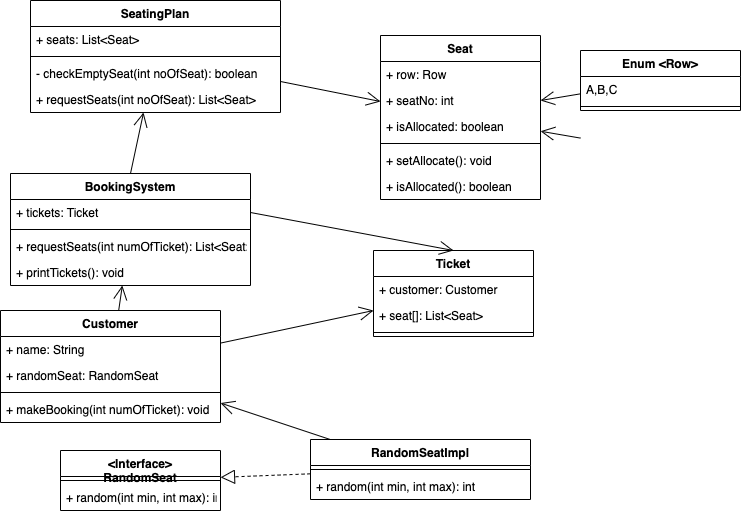

The diagram above was exported from draw.io. Its source (the exported page's mxGraphModel, read from the mxfile embedded in the PNG):
<mxGraphModel dx="1194" dy="623" grid="1" gridSize="10" guides="1" tooltips="1" connect="1" arrows="1" fold="1" page="1" pageScale="1" pageWidth="827" pageHeight="1169" math="0" shadow="0">
  <root>
    <mxCell id="0" />
    <mxCell id="1" parent="0" />
    <mxCell id="ne5537nGDQuWgat6P71S-1" value="Seat" style="swimlane;fontStyle=1;align=center;verticalAlign=top;childLayout=stackLayout;horizontal=1;startSize=26;horizontalStack=0;resizeParent=1;resizeParentMax=0;resizeLast=0;collapsible=1;marginBottom=0;" vertex="1" parent="1">
      <mxGeometry x="450" y="115" width="160" height="164" as="geometry" />
    </mxCell>
    <mxCell id="ne5537nGDQuWgat6P71S-26" value="+ row: Row" style="text;strokeColor=none;fillColor=none;align=left;verticalAlign=top;spacingLeft=4;spacingRight=4;overflow=hidden;rotatable=0;points=[[0,0.5],[1,0.5]];portConstraint=eastwest;" vertex="1" parent="ne5537nGDQuWgat6P71S-1">
      <mxGeometry y="26" width="160" height="26" as="geometry" />
    </mxCell>
    <mxCell id="ne5537nGDQuWgat6P71S-30" value="+ seatNo: int" style="text;strokeColor=none;fillColor=none;align=left;verticalAlign=top;spacingLeft=4;spacingRight=4;overflow=hidden;rotatable=0;points=[[0,0.5],[1,0.5]];portConstraint=eastwest;" vertex="1" parent="ne5537nGDQuWgat6P71S-1">
      <mxGeometry y="52" width="160" height="26" as="geometry" />
    </mxCell>
    <mxCell id="ne5537nGDQuWgat6P71S-2" value="+ isAllocated: boolean" style="text;strokeColor=none;fillColor=none;align=left;verticalAlign=top;spacingLeft=4;spacingRight=4;overflow=hidden;rotatable=0;points=[[0,0.5],[1,0.5]];portConstraint=eastwest;" vertex="1" parent="ne5537nGDQuWgat6P71S-1">
      <mxGeometry y="78" width="160" height="26" as="geometry" />
    </mxCell>
    <mxCell id="ne5537nGDQuWgat6P71S-3" value="" style="line;strokeWidth=1;fillColor=none;align=left;verticalAlign=middle;spacingTop=-1;spacingLeft=3;spacingRight=3;rotatable=0;labelPosition=right;points=[];portConstraint=eastwest;strokeColor=inherit;" vertex="1" parent="ne5537nGDQuWgat6P71S-1">
      <mxGeometry y="104" width="160" height="8" as="geometry" />
    </mxCell>
    <mxCell id="ne5537nGDQuWgat6P71S-4" value="+ setAllocate(): void" style="text;strokeColor=none;fillColor=none;align=left;verticalAlign=top;spacingLeft=4;spacingRight=4;overflow=hidden;rotatable=0;points=[[0,0.5],[1,0.5]];portConstraint=eastwest;" vertex="1" parent="ne5537nGDQuWgat6P71S-1">
      <mxGeometry y="112" width="160" height="26" as="geometry" />
    </mxCell>
    <mxCell id="ne5537nGDQuWgat6P71S-59" value="+ isAllocated(): boolean" style="text;strokeColor=none;fillColor=none;align=left;verticalAlign=top;spacingLeft=4;spacingRight=4;overflow=hidden;rotatable=0;points=[[0,0.5],[1,0.5]];portConstraint=eastwest;" vertex="1" parent="ne5537nGDQuWgat6P71S-1">
      <mxGeometry y="138" width="160" height="26" as="geometry" />
    </mxCell>
    <mxCell id="ne5537nGDQuWgat6P71S-5" value="SeatingPlan" style="swimlane;fontStyle=1;align=center;verticalAlign=top;childLayout=stackLayout;horizontal=1;startSize=26;horizontalStack=0;resizeParent=1;resizeParentMax=0;resizeLast=0;collapsible=1;marginBottom=0;" vertex="1" parent="1">
      <mxGeometry x="100" y="80" width="250" height="112" as="geometry" />
    </mxCell>
    <mxCell id="ne5537nGDQuWgat6P71S-6" value="+ seats: List&lt;Seat&gt;" style="text;strokeColor=none;fillColor=none;align=left;verticalAlign=top;spacingLeft=4;spacingRight=4;overflow=hidden;rotatable=0;points=[[0,0.5],[1,0.5]];portConstraint=eastwest;" vertex="1" parent="ne5537nGDQuWgat6P71S-5">
      <mxGeometry y="26" width="250" height="26" as="geometry" />
    </mxCell>
    <mxCell id="ne5537nGDQuWgat6P71S-7" value="" style="line;strokeWidth=1;fillColor=none;align=left;verticalAlign=middle;spacingTop=-1;spacingLeft=3;spacingRight=3;rotatable=0;labelPosition=right;points=[];portConstraint=eastwest;strokeColor=inherit;" vertex="1" parent="ne5537nGDQuWgat6P71S-5">
      <mxGeometry y="52" width="250" height="8" as="geometry" />
    </mxCell>
    <mxCell id="ne5537nGDQuWgat6P71S-8" value="- checkEmptySeat(int noOfSeat): boolean" style="text;strokeColor=none;fillColor=none;align=left;verticalAlign=top;spacingLeft=4;spacingRight=4;overflow=hidden;rotatable=0;points=[[0,0.5],[1,0.5]];portConstraint=eastwest;" vertex="1" parent="ne5537nGDQuWgat6P71S-5">
      <mxGeometry y="60" width="250" height="26" as="geometry" />
    </mxCell>
    <mxCell id="ne5537nGDQuWgat6P71S-41" value="+ requestSeats(int noOfSeat): List&lt;Seat&gt;" style="text;strokeColor=none;fillColor=none;align=left;verticalAlign=top;spacingLeft=4;spacingRight=4;overflow=hidden;rotatable=0;points=[[0,0.5],[1,0.5]];portConstraint=eastwest;" vertex="1" parent="ne5537nGDQuWgat6P71S-5">
      <mxGeometry y="86" width="250" height="26" as="geometry" />
    </mxCell>
    <mxCell id="ne5537nGDQuWgat6P71S-9" value="Customer" style="swimlane;fontStyle=1;align=center;verticalAlign=top;childLayout=stackLayout;horizontal=1;startSize=26;horizontalStack=0;resizeParent=1;resizeParentMax=0;resizeLast=0;collapsible=1;marginBottom=0;" vertex="1" parent="1">
      <mxGeometry x="70" y="390" width="220" height="112" as="geometry" />
    </mxCell>
    <mxCell id="ne5537nGDQuWgat6P71S-10" value="+ name: String" style="text;strokeColor=none;fillColor=none;align=left;verticalAlign=top;spacingLeft=4;spacingRight=4;overflow=hidden;rotatable=0;points=[[0,0.5],[1,0.5]];portConstraint=eastwest;" vertex="1" parent="ne5537nGDQuWgat6P71S-9">
      <mxGeometry y="26" width="220" height="26" as="geometry" />
    </mxCell>
    <mxCell id="ne5537nGDQuWgat6P71S-49" value="+ randomSeat: RandomSeat" style="text;strokeColor=none;fillColor=none;align=left;verticalAlign=top;spacingLeft=4;spacingRight=4;overflow=hidden;rotatable=0;points=[[0,0.5],[1,0.5]];portConstraint=eastwest;" vertex="1" parent="ne5537nGDQuWgat6P71S-9">
      <mxGeometry y="52" width="220" height="26" as="geometry" />
    </mxCell>
    <mxCell id="ne5537nGDQuWgat6P71S-11" value="" style="line;strokeWidth=1;fillColor=none;align=left;verticalAlign=middle;spacingTop=-1;spacingLeft=3;spacingRight=3;rotatable=0;labelPosition=right;points=[];portConstraint=eastwest;strokeColor=inherit;" vertex="1" parent="ne5537nGDQuWgat6P71S-9">
      <mxGeometry y="78" width="220" height="8" as="geometry" />
    </mxCell>
    <mxCell id="ne5537nGDQuWgat6P71S-12" value="+ makeBooking(int numOfTicket): void" style="text;strokeColor=none;fillColor=none;align=left;verticalAlign=top;spacingLeft=4;spacingRight=4;overflow=hidden;rotatable=0;points=[[0,0.5],[1,0.5]];portConstraint=eastwest;" vertex="1" parent="ne5537nGDQuWgat6P71S-9">
      <mxGeometry y="86" width="220" height="26" as="geometry" />
    </mxCell>
    <mxCell id="ne5537nGDQuWgat6P71S-17" value="Ticket" style="swimlane;fontStyle=1;align=center;verticalAlign=top;childLayout=stackLayout;horizontal=1;startSize=26;horizontalStack=0;resizeParent=1;resizeParentMax=0;resizeLast=0;collapsible=1;marginBottom=0;" vertex="1" parent="1">
      <mxGeometry x="443" y="330" width="160" height="86" as="geometry" />
    </mxCell>
    <mxCell id="ne5537nGDQuWgat6P71S-18" value="+ customer: Customer" style="text;strokeColor=none;fillColor=none;align=left;verticalAlign=top;spacingLeft=4;spacingRight=4;overflow=hidden;rotatable=0;points=[[0,0.5],[1,0.5]];portConstraint=eastwest;" vertex="1" parent="ne5537nGDQuWgat6P71S-17">
      <mxGeometry y="26" width="160" height="26" as="geometry" />
    </mxCell>
    <mxCell id="ne5537nGDQuWgat6P71S-21" value="+ seat[]: List&lt;Seat&gt;" style="text;strokeColor=none;fillColor=none;align=left;verticalAlign=top;spacingLeft=4;spacingRight=4;overflow=hidden;rotatable=0;points=[[0,0.5],[1,0.5]];portConstraint=eastwest;" vertex="1" parent="ne5537nGDQuWgat6P71S-17">
      <mxGeometry y="52" width="160" height="26" as="geometry" />
    </mxCell>
    <mxCell id="ne5537nGDQuWgat6P71S-19" value="" style="line;strokeWidth=1;fillColor=none;align=left;verticalAlign=middle;spacingTop=-1;spacingLeft=3;spacingRight=3;rotatable=0;labelPosition=right;points=[];portConstraint=eastwest;strokeColor=inherit;" vertex="1" parent="ne5537nGDQuWgat6P71S-17">
      <mxGeometry y="78" width="160" height="8" as="geometry" />
    </mxCell>
    <mxCell id="ne5537nGDQuWgat6P71S-22" value="Enum &lt;Row&gt;" style="swimlane;fontStyle=1;align=center;verticalAlign=top;childLayout=stackLayout;horizontal=1;startSize=26;horizontalStack=0;resizeParent=1;resizeParentMax=0;resizeLast=0;collapsible=1;marginBottom=0;" vertex="1" parent="1">
      <mxGeometry x="650" y="130" width="160" height="60" as="geometry" />
    </mxCell>
    <mxCell id="ne5537nGDQuWgat6P71S-23" value="A,B,C" style="text;strokeColor=none;fillColor=none;align=left;verticalAlign=top;spacingLeft=4;spacingRight=4;overflow=hidden;rotatable=0;points=[[0,0.5],[1,0.5]];portConstraint=eastwest;" vertex="1" parent="ne5537nGDQuWgat6P71S-22">
      <mxGeometry y="26" width="160" height="26" as="geometry" />
    </mxCell>
    <mxCell id="ne5537nGDQuWgat6P71S-24" value="" style="line;strokeWidth=1;fillColor=none;align=left;verticalAlign=middle;spacingTop=-1;spacingLeft=3;spacingRight=3;rotatable=0;labelPosition=right;points=[];portConstraint=eastwest;strokeColor=inherit;" vertex="1" parent="ne5537nGDQuWgat6P71S-22">
      <mxGeometry y="52" width="160" height="8" as="geometry" />
    </mxCell>
    <mxCell id="ne5537nGDQuWgat6P71S-32" value="" style="endArrow=open;endFill=1;endSize=12;html=1;rounded=0;" edge="1" parent="1" source="ne5537nGDQuWgat6P71S-9" target="ne5537nGDQuWgat6P71S-36">
      <mxGeometry width="160" relative="1" as="geometry">
        <mxPoint x="180" y="390" as="sourcePoint" />
        <mxPoint x="400" y="300" as="targetPoint" />
      </mxGeometry>
    </mxCell>
    <mxCell id="ne5537nGDQuWgat6P71S-33" value="" style="endArrow=open;endFill=1;endSize=12;html=1;rounded=0;" edge="1" parent="1" source="ne5537nGDQuWgat6P71S-5" target="ne5537nGDQuWgat6P71S-1">
      <mxGeometry width="160" relative="1" as="geometry">
        <mxPoint x="300" y="140" as="sourcePoint" />
        <mxPoint x="460" y="140" as="targetPoint" />
      </mxGeometry>
    </mxCell>
    <mxCell id="ne5537nGDQuWgat6P71S-34" value="" style="endArrow=open;endFill=1;endSize=12;html=1;rounded=0;exitX=1;exitY=0.5;exitDx=0;exitDy=0;entryX=0.5;entryY=0;entryDx=0;entryDy=0;" edge="1" parent="1" source="ne5537nGDQuWgat6P71S-37" target="ne5537nGDQuWgat6P71S-17">
      <mxGeometry width="160" relative="1" as="geometry">
        <mxPoint x="335" y="189" as="sourcePoint" />
        <mxPoint x="460" y="190" as="targetPoint" />
      </mxGeometry>
    </mxCell>
    <mxCell id="ne5537nGDQuWgat6P71S-35" value="" style="endArrow=open;endFill=1;endSize=12;html=1;rounded=0;" edge="1" parent="1" source="ne5537nGDQuWgat6P71S-9" target="ne5537nGDQuWgat6P71S-17">
      <mxGeometry width="160" relative="1" as="geometry">
        <mxPoint x="533" y="263" as="sourcePoint" />
        <mxPoint x="533" y="340" as="targetPoint" />
      </mxGeometry>
    </mxCell>
    <mxCell id="ne5537nGDQuWgat6P71S-36" value="BookingSystem" style="swimlane;fontStyle=1;align=center;verticalAlign=top;childLayout=stackLayout;horizontal=1;startSize=26;horizontalStack=0;resizeParent=1;resizeParentMax=0;resizeLast=0;collapsible=1;marginBottom=0;" vertex="1" parent="1">
      <mxGeometry x="80" y="253" width="240" height="112" as="geometry" />
    </mxCell>
    <mxCell id="ne5537nGDQuWgat6P71S-37" value="+ tickets: Ticket" style="text;strokeColor=none;fillColor=none;align=left;verticalAlign=top;spacingLeft=4;spacingRight=4;overflow=hidden;rotatable=0;points=[[0,0.5],[1,0.5]];portConstraint=eastwest;" vertex="1" parent="ne5537nGDQuWgat6P71S-36">
      <mxGeometry y="26" width="240" height="26" as="geometry" />
    </mxCell>
    <mxCell id="ne5537nGDQuWgat6P71S-38" value="" style="line;strokeWidth=1;fillColor=none;align=left;verticalAlign=middle;spacingTop=-1;spacingLeft=3;spacingRight=3;rotatable=0;labelPosition=right;points=[];portConstraint=eastwest;strokeColor=inherit;" vertex="1" parent="ne5537nGDQuWgat6P71S-36">
      <mxGeometry y="52" width="240" height="8" as="geometry" />
    </mxCell>
    <mxCell id="ne5537nGDQuWgat6P71S-39" value="+ requestSeats(int numOfTicket): List&lt;Seat&gt;" style="text;strokeColor=none;fillColor=none;align=left;verticalAlign=top;spacingLeft=4;spacingRight=4;overflow=hidden;rotatable=0;points=[[0,0.5],[1,0.5]];portConstraint=eastwest;" vertex="1" parent="ne5537nGDQuWgat6P71S-36">
      <mxGeometry y="60" width="240" height="26" as="geometry" />
    </mxCell>
    <mxCell id="ne5537nGDQuWgat6P71S-42" value="+ printTickets(): void" style="text;strokeColor=none;fillColor=none;align=left;verticalAlign=top;spacingLeft=4;spacingRight=4;overflow=hidden;rotatable=0;points=[[0,0.5],[1,0.5]];portConstraint=eastwest;" vertex="1" parent="ne5537nGDQuWgat6P71S-36">
      <mxGeometry y="86" width="240" height="26" as="geometry" />
    </mxCell>
    <mxCell id="ne5537nGDQuWgat6P71S-40" value="" style="endArrow=open;endFill=1;endSize=12;html=1;rounded=0;exitX=0.5;exitY=0;exitDx=0;exitDy=0;" edge="1" parent="1" source="ne5537nGDQuWgat6P71S-36" target="ne5537nGDQuWgat6P71S-5">
      <mxGeometry width="160" relative="1" as="geometry">
        <mxPoint x="220" y="230" as="sourcePoint" />
        <mxPoint x="259" y="160" as="targetPoint" />
      </mxGeometry>
    </mxCell>
    <mxCell id="ne5537nGDQuWgat6P71S-44" value="RandomSeatImpl" style="swimlane;fontStyle=1;align=center;verticalAlign=top;childLayout=stackLayout;horizontal=1;startSize=26;horizontalStack=0;resizeParent=1;resizeParentMax=0;resizeLast=0;collapsible=1;marginBottom=0;" vertex="1" parent="1">
      <mxGeometry x="380" y="519" width="220" height="60" as="geometry" />
    </mxCell>
    <mxCell id="ne5537nGDQuWgat6P71S-46" value="" style="line;strokeWidth=1;fillColor=none;align=left;verticalAlign=middle;spacingTop=-1;spacingLeft=3;spacingRight=3;rotatable=0;labelPosition=right;points=[];portConstraint=eastwest;strokeColor=inherit;" vertex="1" parent="ne5537nGDQuWgat6P71S-44">
      <mxGeometry y="26" width="220" height="8" as="geometry" />
    </mxCell>
    <mxCell id="ne5537nGDQuWgat6P71S-48" value="+ random(int min, int max): int" style="text;strokeColor=none;fillColor=none;align=left;verticalAlign=top;spacingLeft=4;spacingRight=4;overflow=hidden;rotatable=0;points=[[0,0.5],[1,0.5]];portConstraint=eastwest;" vertex="1" parent="ne5537nGDQuWgat6P71S-44">
      <mxGeometry y="34" width="220" height="26" as="geometry" />
    </mxCell>
    <mxCell id="ne5537nGDQuWgat6P71S-51" value="" style="endArrow=block;dashed=1;endFill=0;endSize=12;html=1;rounded=0;" edge="1" parent="1" source="ne5537nGDQuWgat6P71S-44" target="ne5537nGDQuWgat6P71S-55">
      <mxGeometry width="160" relative="1" as="geometry">
        <mxPoint x="300" y="640" as="sourcePoint" />
        <mxPoint x="290" y="569" as="targetPoint" />
      </mxGeometry>
    </mxCell>
    <mxCell id="ne5537nGDQuWgat6P71S-52" value="" style="endArrow=open;endFill=1;endSize=12;html=1;rounded=0;entryX=1;entryY=0.5;entryDx=0;entryDy=0;" edge="1" parent="1" source="ne5537nGDQuWgat6P71S-22" target="ne5537nGDQuWgat6P71S-30">
      <mxGeometry width="160" relative="1" as="geometry">
        <mxPoint x="360" y="166" as="sourcePoint" />
        <mxPoint x="460" y="181" as="targetPoint" />
      </mxGeometry>
    </mxCell>
    <mxCell id="ne5537nGDQuWgat6P71S-53" value="" style="endArrow=open;endFill=1;endSize=12;html=1;rounded=0;" edge="1" parent="1" target="ne5537nGDQuWgat6P71S-1">
      <mxGeometry width="160" relative="1" as="geometry">
        <mxPoint x="650" y="217.60000000000002" as="sourcePoint" />
        <mxPoint x="620" y="190" as="targetPoint" />
      </mxGeometry>
    </mxCell>
    <mxCell id="ne5537nGDQuWgat6P71S-54" value="" style="endArrow=open;endFill=1;endSize=12;html=1;rounded=0;" edge="1" parent="1" source="ne5537nGDQuWgat6P71S-44" target="ne5537nGDQuWgat6P71S-9">
      <mxGeometry width="160" relative="1" as="geometry">
        <mxPoint x="300" y="437" as="sourcePoint" />
        <mxPoint x="453" y="410" as="targetPoint" />
      </mxGeometry>
    </mxCell>
    <mxCell id="ne5537nGDQuWgat6P71S-55" value="&lt;Interface&gt;&#10;RandomSeat" style="swimlane;fontStyle=1;align=center;verticalAlign=top;childLayout=stackLayout;horizontal=1;startSize=26;horizontalStack=0;resizeParent=1;resizeParentMax=0;resizeLast=0;collapsible=1;marginBottom=0;" vertex="1" parent="1">
      <mxGeometry x="130" y="530" width="160" height="60" as="geometry" />
    </mxCell>
    <mxCell id="ne5537nGDQuWgat6P71S-57" value="" style="line;strokeWidth=1;fillColor=none;align=left;verticalAlign=middle;spacingTop=-1;spacingLeft=3;spacingRight=3;rotatable=0;labelPosition=right;points=[];portConstraint=eastwest;strokeColor=inherit;" vertex="1" parent="ne5537nGDQuWgat6P71S-55">
      <mxGeometry y="26" width="160" height="8" as="geometry" />
    </mxCell>
    <mxCell id="ne5537nGDQuWgat6P71S-58" value="+ random(int min, int max): int" style="text;strokeColor=none;fillColor=none;align=left;verticalAlign=top;spacingLeft=4;spacingRight=4;overflow=hidden;rotatable=0;points=[[0,0.5],[1,0.5]];portConstraint=eastwest;" vertex="1" parent="ne5537nGDQuWgat6P71S-55">
      <mxGeometry y="34" width="160" height="26" as="geometry" />
    </mxCell>
  </root>
</mxGraphModel>